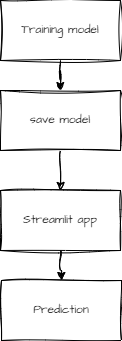

The diagram above was exported from draw.io. Its source (the exported page's mxGraphModel, read from the mxfile embedded in the PNG):
<mxGraphModel dx="1434" dy="836" grid="1" gridSize="10" guides="1" tooltips="1" connect="1" arrows="1" fold="1" page="1" pageScale="1" pageWidth="1100" pageHeight="850" math="0" shadow="0">
  <root>
    <mxCell id="0" />
    <mxCell id="1" parent="0" />
    <mxCell id="Vu2li6TytwbSi8DWERPh-5" style="edgeStyle=orthogonalEdgeStyle;rounded=0;sketch=1;hachureGap=4;jiggle=2;curveFitting=1;orthogonalLoop=1;jettySize=auto;html=1;entryX=0.5;entryY=0;entryDx=0;entryDy=0;fontFamily=Architects Daughter;fontSource=https%3A%2F%2Ffonts.googleapis.com%2Fcss%3Ffamily%3DArchitects%2BDaughter;" edge="1" parent="1" source="Vu2li6TytwbSi8DWERPh-1" target="Vu2li6TytwbSi8DWERPh-2">
      <mxGeometry relative="1" as="geometry" />
    </mxCell>
    <mxCell id="Vu2li6TytwbSi8DWERPh-1" value="Training model" style="rounded=0;whiteSpace=wrap;html=1;sketch=1;hachureGap=4;jiggle=2;curveFitting=1;fontFamily=Architects Daughter;fontSource=https%3A%2F%2Ffonts.googleapis.com%2Fcss%3Ffamily%3DArchitects%2BDaughter;" vertex="1" parent="1">
      <mxGeometry x="480" y="170" width="120" height="60" as="geometry" />
    </mxCell>
    <mxCell id="Vu2li6TytwbSi8DWERPh-6" value="" style="edgeStyle=orthogonalEdgeStyle;rounded=0;sketch=1;hachureGap=4;jiggle=2;curveFitting=1;orthogonalLoop=1;jettySize=auto;html=1;fontFamily=Architects Daughter;fontSource=https%3A%2F%2Ffonts.googleapis.com%2Fcss%3Ffamily%3DArchitects%2BDaughter;" edge="1" parent="1" source="Vu2li6TytwbSi8DWERPh-2" target="Vu2li6TytwbSi8DWERPh-3">
      <mxGeometry relative="1" as="geometry" />
    </mxCell>
    <mxCell id="Vu2li6TytwbSi8DWERPh-2" value="save model" style="rounded=0;whiteSpace=wrap;html=1;sketch=1;hachureGap=4;jiggle=2;curveFitting=1;fontFamily=Architects Daughter;fontSource=https%3A%2F%2Ffonts.googleapis.com%2Fcss%3Ffamily%3DArchitects%2BDaughter;" vertex="1" parent="1">
      <mxGeometry x="480" y="260" width="120" height="60" as="geometry" />
    </mxCell>
    <mxCell id="Vu2li6TytwbSi8DWERPh-7" value="" style="edgeStyle=orthogonalEdgeStyle;rounded=0;sketch=1;hachureGap=4;jiggle=2;curveFitting=1;orthogonalLoop=1;jettySize=auto;html=1;fontFamily=Architects Daughter;fontSource=https%3A%2F%2Ffonts.googleapis.com%2Fcss%3Ffamily%3DArchitects%2BDaughter;" edge="1" parent="1" source="Vu2li6TytwbSi8DWERPh-3" target="Vu2li6TytwbSi8DWERPh-4">
      <mxGeometry relative="1" as="geometry" />
    </mxCell>
    <mxCell id="Vu2li6TytwbSi8DWERPh-3" value="Streamlit app" style="rounded=0;whiteSpace=wrap;html=1;sketch=1;hachureGap=4;jiggle=2;curveFitting=1;fontFamily=Architects Daughter;fontSource=https%3A%2F%2Ffonts.googleapis.com%2Fcss%3Ffamily%3DArchitects%2BDaughter;" vertex="1" parent="1">
      <mxGeometry x="480" y="360" width="120" height="60" as="geometry" />
    </mxCell>
    <mxCell id="Vu2li6TytwbSi8DWERPh-4" value="Prediction" style="rounded=0;whiteSpace=wrap;html=1;sketch=1;hachureGap=4;jiggle=2;curveFitting=1;fontFamily=Architects Daughter;fontSource=https%3A%2F%2Ffonts.googleapis.com%2Fcss%3Ffamily%3DArchitects%2BDaughter;" vertex="1" parent="1">
      <mxGeometry x="481" y="450" width="120" height="60" as="geometry" />
    </mxCell>
  </root>
</mxGraphModel>